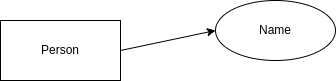

The diagram above was exported from draw.io. Its source (the exported page's mxGraphModel, read from the mxfile embedded in the PNG):
<mxGraphModel dx="954" dy="576" grid="1" gridSize="10" guides="1" tooltips="1" connect="1" arrows="1" fold="1" page="1" pageScale="1" pageWidth="850" pageHeight="1100" math="0" shadow="0" extFonts="Permanent Marker^https://fonts.googleapis.com/css?family=Permanent+Marker">
  <root>
    <mxCell id="0" />
    <mxCell id="1" parent="0" />
    <mxCell id="k1jdBOZkCy3yirW_ndb_-3" style="rounded=0;orthogonalLoop=1;jettySize=auto;html=1;exitX=1;exitY=0.5;exitDx=0;exitDy=0;entryX=0;entryY=0.5;entryDx=0;entryDy=0;" parent="1" source="k1jdBOZkCy3yirW_ndb_-1" target="k1jdBOZkCy3yirW_ndb_-2" edge="1">
      <mxGeometry relative="1" as="geometry" />
    </mxCell>
    <mxCell id="k1jdBOZkCy3yirW_ndb_-1" value="Person" style="rounded=0;whiteSpace=wrap;html=1;" parent="1" vertex="1">
      <mxGeometry x="305" y="250" width="120" height="60" as="geometry" />
    </mxCell>
    <mxCell id="k1jdBOZkCy3yirW_ndb_-2" value="Name" style="ellipse;whiteSpace=wrap;html=1;" parent="1" vertex="1">
      <mxGeometry x="520" y="230" width="120" height="60" as="geometry" />
    </mxCell>
  </root>
</mxGraphModel>